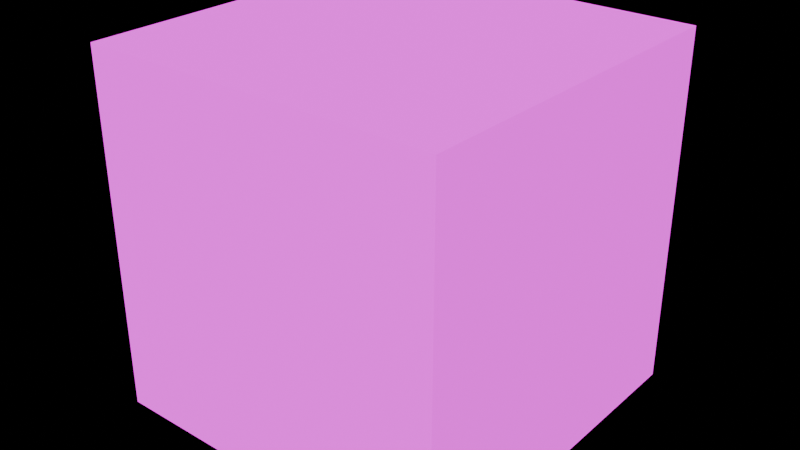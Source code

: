 # Source: turret.blend  (saved by Blender 5.0.119; exported with 4.5.12 LTS)
import bpy
from mathutils import Matrix  # noqa: F401  (used for matrix-valued properties, if any)

bpy.ops.wm.read_factory_settings(use_empty=True)
scene = bpy.context.scene
scene.name = 'Scene'

# ---- collections
col_collection = bpy.data.collections.new('Collection'); scene.collection.children.link(col_collection)

# ---- images (referenced by path relative to the original .blend; pixels are not part of the script)
import os
ASSET_DIR = os.environ.get("B2B_ASSET_DIR", "")  # directory of the original .blend (textures are referenced by path, not embedded)
HERE = os.path.dirname(os.path.abspath(__file__))  # packed textures are extracted next to this script under _unpacked/

def load_image(name, relpath, width, height, colorspace="sRGB"):
    """Load a texture the original file referenced (path relative to the .blend, or extracted next to this script)."""
    p = next((c for c in (os.path.join(HERE, relpath), os.path.join(ASSET_DIR, relpath)) if relpath and os.path.exists(c)), "")
    if p:
        img = bpy.data.images.load(p, check_existing=True)
        img.name = name
    else:  # same state as the original file: an image datablock whose file is absent (Cycles renders it pink)
        img = bpy.data.images.new(name, width, height)
        img.source = "FILE"
        img.filepath = "//" + (relpath or name)
    img.colorspace_settings.name = colorspace
    return img
img_turret = load_image('turret', '', 32, 32, 'sRGB')

# ---- materials (node trees are filled in below, after node groups)
mat_turret = bpy.data.materials.new('turret')

# ---- material node trees
mat_turret.use_nodes = True; mat_turret.node_tree.nodes.clear()
_N = mat_turret.node_tree.nodes; _L = mat_turret.node_tree.links
n0 = _N.new('ShaderNodeBsdfPrincipled'); n0.name = 'Principled BSDF'; n0.location = (-200, 100)
n0.inputs[2].default_value = 1.0
n0.inputs[13].default_value = 0.0
n1 = _N.new('ShaderNodeOutputMaterial'); n1.name = 'Material Output'; n1.location = (200, 100)
n2 = _N.new('ShaderNodeTexImage'); n2.name = 'Image Texture'; n2.location = (-490, 80)
n2.image = img_turret
n2.interpolation = 'Closest'
_L.new(n0.outputs[0], n1.inputs[0])
_L.new(n2.outputs[0], n0.inputs[0])
n1.is_active_output = True

# ---- world
world_world = bpy.data.worlds.new('World'); scene.world = world_world
world_world.use_nodes = True; world_world.node_tree.nodes.clear()
_N = world_world.node_tree.nodes; _L = world_world.node_tree.links
n0 = _N.new('ShaderNodeOutputWorld'); n0.name = 'World Output'; n0.location = (200, 100)
n1 = _N.new('ShaderNodeBackground'); n1.name = 'Background'; n1.location = (-200, 100)
n2 = _N.new('ShaderNodeMixRGB'); n2.name = 'Mix (Legacy)'; n2.location = (-390, 80)
n2.inputs[1].default_value = (1.0, 1.0, 1.0, 1.0)
n2.inputs[2].default_value = (0.0, 0.0, 0.0, 1.0)
n3 = _N.new('ShaderNodeLightPath'); n3.name = 'Light Path'; n3.location = (-580, 60)
_L.new(n1.outputs[0], n0.inputs[0])
_L.new(n2.outputs[0], n1.inputs[0])
_L.new(n3.outputs[0], n2.inputs[0])
n0.is_active_output = True
world_world.color = (0.05088, 0.05088, 0.05088)
world_world.sun_shadow_jitter_overblur = 0.0

# ---- meshes
me_cube_001 = bpy.data.meshes.new('Cube.001')
me_cube_001.from_pydata([(-1.0, -1.0, -1.0), (-1.0, -1.0, 1.0), (-1.0, 1.0, -1.0), (-1.0, 1.0, 1.0), (1.0, -1.0, -1.0), (1.0, -1.0, 1.0), (1.0, 1.0, -1.0), (1.0, 1.0, 1.0)], [], [(0, 1, 3, 2), (2, 3, 7, 6), (6, 7, 5, 4), (4, 5, 1, 0), (2, 6, 4, 0), (7, 3, 1, 5)])
_uv = me_cube_001.uv_layers.new(name='UVMap')
_uv.uv.foreach_set('vector', [0.375, 0.0, 0.625, 0.0, 0.625, 0.25, 0.375, 0.25, 0.375, 0.25, 0.625, 0.25, 0.625, 0.5, 0.375, 0.5, 0.375, 0.5, 0.625, 0.5, 0.625, 0.75, 0.375, 0.75, 0.375, 0.75, 0.625, 0.75, 0.625, 1.0, 0.375, 1.0, 0.125, 0.5, 0.375, 0.5, 0.375, 0.75, 0.125, 0.75, 0.625, 0.5, 0.875, 0.5, 0.875, 0.75, 0.625, 0.75])
me_cube_001.materials.append(mat_turret)
me_cube_001.update()

# ---- objects
ob_cube = bpy.data.objects.new('Cube', me_cube_001)

# ---- transforms, parenting, visibility, modifiers, constraints
ob_cube.location = (0.0, 0.0, 0.0)

# ---- collection membership
col_collection.objects.link(ob_cube)

# ---- scene / render settings (as saved in the file)
scene.frame_start = 1; scene.frame_end = 250; scene.frame_set(1)
scene.render.engine = 'BLENDER_EEVEE_NEXT'
scene.render.bake_bias = 0.0
scene.render.bake_samples = 0
scene.cycles.sampling_pattern = 'TABULATED_SOBOL'
scene.eevee.use_volume_custom_range = False
bpy.context.view_layer.update()

# ---- added for rendering (the .blend has no active camera and no usable light): camera, sun
cam_auto = bpy.data.cameras.new('AutoCamera')
cam_auto.lens = 50.0
cam_auto.sensor_width = 36.0
cam_auto.clip_end = 1000.0
ob_auto_camera = bpy.data.objects.new('AutoCamera', cam_auto)
scene.collection.objects.link(ob_auto_camera)
ob_auto_camera.location = (3.20507, -3.84609, 2.56406)
ob_auto_camera.rotation_euler = (1.09748, -7.21219e-08, 0.694738)
scene.camera = ob_auto_camera
light_auto_sun = bpy.data.lights.new('AutoSun', 'SUN')
light_auto_sun.energy = 3.0
light_auto_sun.angle = 0.0523599
ob_auto_sun = bpy.data.objects.new('AutoSun', light_auto_sun)
scene.collection.objects.link(ob_auto_sun)
ob_auto_sun.rotation_euler = (0.872665, 0.174533, 0.523599)
bpy.context.view_layer.update()
